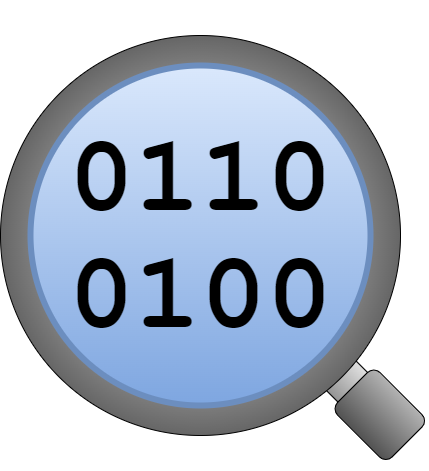

The diagram above was exported from draw.io. Its source (the exported page's mxGraphModel, read from the mxfile embedded in the PNG):
<mxGraphModel dx="1112" dy="585" grid="1" gridSize="10" guides="1" tooltips="1" connect="1" arrows="1" fold="1" page="1" pageScale="1" pageWidth="850" pageHeight="1100" math="0" shadow="0">
  <root>
    <mxCell id="0" />
    <mxCell id="1" parent="0" />
    <mxCell id="5" value="" style="rounded=1;whiteSpace=wrap;html=1;shadow=0;strokeColor=default;strokeWidth=1;fillColor=#E0E0E0;gradientColor=#949494;gradientDirection=south;rotation=45;" parent="1" vertex="1">
      <mxGeometry x="466.33" y="614.87" width="140" height="41.89" as="geometry" />
    </mxCell>
    <mxCell id="4" value="" style="ellipse;whiteSpace=wrap;html=1;aspect=fixed;strokeColor=default;fillColor=default;fontColor=#ffffff;gradientColor=#666666;gradientDirection=radial;strokeWidth=1;shadow=0;" parent="1" vertex="1">
      <mxGeometry x="190" y="290" width="400" height="400" as="geometry" />
    </mxCell>
    <mxCell id="3" value="" style="ellipse;whiteSpace=wrap;html=1;aspect=fixed;fillColor=#dae8fc;gradientColor=#7ea6e0;strokeColor=#6c8ebf;strokeWidth=6;" parent="1" vertex="1">
      <mxGeometry x="220" y="320" width="340" height="340" as="geometry" />
    </mxCell>
    <mxCell id="6" value="" style="rounded=1;whiteSpace=wrap;html=1;shadow=0;strokeColor=default;strokeWidth=1;fillColor=#B3B3B3;gradientColor=#525252;gradientDirection=south;rotation=45;" parent="1" vertex="1">
      <mxGeometry x="530.78" y="639.32" width="77.07" height="60" as="geometry" />
    </mxCell>
    <mxCell id="7" value="&lt;p style=&quot;line-height: 100%; font-size: 110px;&quot;&gt;&lt;font face=&quot;Courier New&quot; style=&quot;font-size: 110px;&quot;&gt;0110&lt;br style=&quot;font-size: 110px;&quot;&gt;0100&lt;/font&gt;&lt;/p&gt;" style="text;html=1;align=center;verticalAlign=middle;resizable=0;points=[];autosize=1;strokeColor=none;fillColor=none;fontFamily=Consolas;fontSize=110;fontStyle=1;spacing=2;shadow=0;" parent="1" vertex="1">
      <mxGeometry x="245" y="255" width="290" height="470" as="geometry" />
    </mxCell>
  </root>
</mxGraphModel>